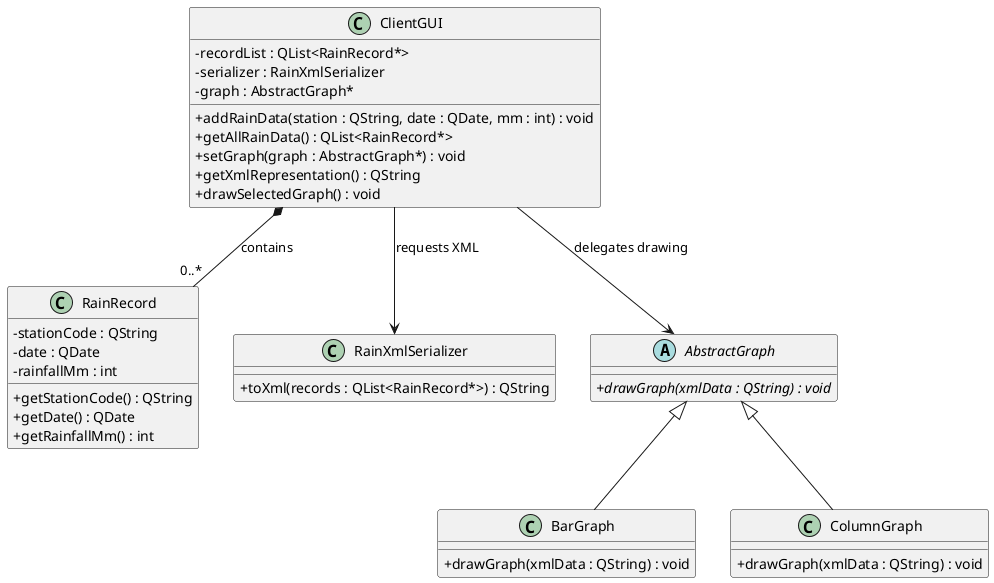

The diagram above was rendered by PlantUML. Its source (embedded in the PNG):
@startuml

skinparam classAttributeIconSize 0

class ClientGUI {
  - recordList : QList<RainRecord*>
  - serializer : RainXmlSerializer
  - graph : AbstractGraph*
  + addRainData(station : QString, date : QDate, mm : int) : void
  + getAllRainData() : QList<RainRecord*>
  + setGraph(graph : AbstractGraph*) : void
  + getXmlRepresentation() : QString
  + drawSelectedGraph() : void
}

class RainRecord {
  - stationCode : QString
  - date : QDate
  - rainfallMm : int
  + getStationCode() : QString
  + getDate() : QDate
  + getRainfallMm() : int
}

class RainXmlSerializer {
  + toXml(records : QList<RainRecord*>) : QString
}

abstract class AbstractGraph {
  + {abstract} drawGraph(xmlData : QString) : void
}

class BarGraph {
  + drawGraph(xmlData : QString) : void
}

class ColumnGraph {
  + drawGraph(xmlData : QString) : void
}

ClientGUI *-- "0..*" RainRecord : contains
ClientGUI --> RainXmlSerializer : requests XML
ClientGUI --> AbstractGraph : delegates drawing
AbstractGraph <|-- BarGraph
AbstractGraph <|-- ColumnGraph

@enduml